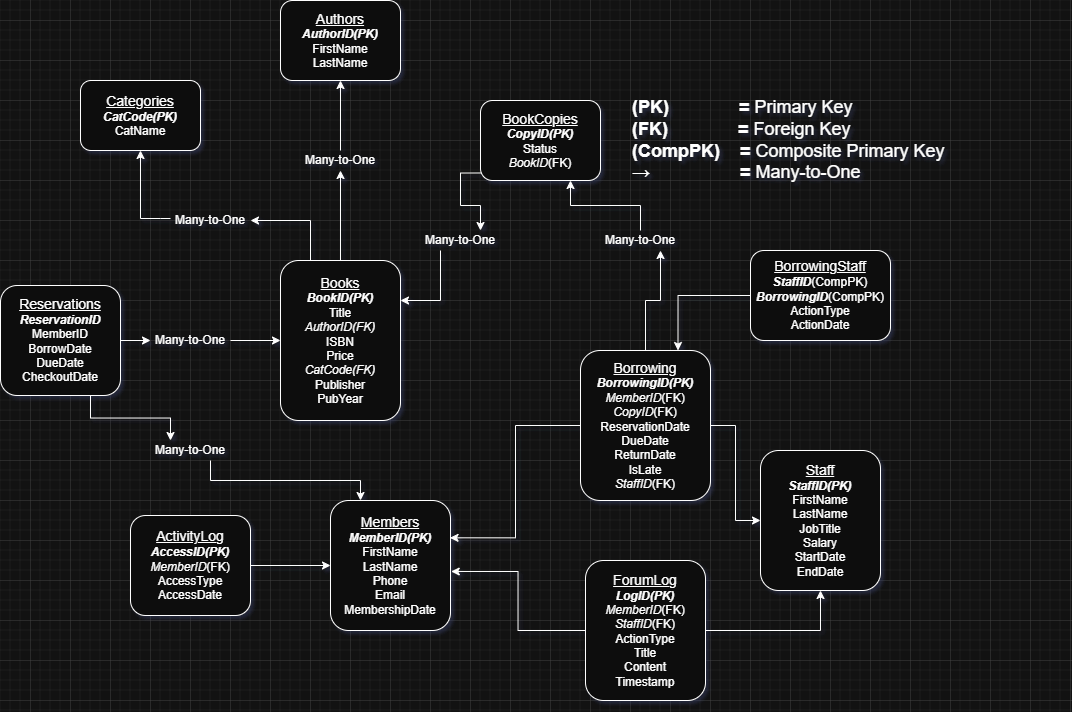

The diagram above was exported from draw.io. Its source (the exported page's mxGraphModel, read from the mxfile embedded in the PNG):
<mxGraphModel dx="3383" dy="1858" grid="1" gridSize="10" guides="1" tooltips="1" connect="1" arrows="1" fold="1" page="1" pageScale="1" pageWidth="850" pageHeight="1100" math="0" shadow="0">
  <root>
    <mxCell id="0" />
    <mxCell id="1" parent="0" />
    <mxCell id="uzYiAKmK2Q8JzKA4RFtF-1" value="&lt;u&gt;&lt;font style=&quot;font-size: 14px;&quot;&gt;Categories&lt;/font&gt;&lt;/u&gt;&lt;div&gt;&lt;b&gt;&lt;i&gt;CatCode(PK)&lt;/i&gt;&lt;/b&gt;&lt;/div&gt;&lt;div&gt;CatName&lt;/div&gt;" style="rounded=1;whiteSpace=wrap;html=1;" vertex="1" parent="1">
      <mxGeometry x="-1310" y="-900" width="120" height="70" as="geometry" />
    </mxCell>
    <mxCell id="uzYiAKmK2Q8JzKA4RFtF-2" value="&lt;font style=&quot;font-size: 14px;&quot;&gt;&lt;u&gt;Authors&lt;/u&gt;&lt;/font&gt;&lt;div&gt;&lt;font style=&quot;font-size: 12px;&quot;&gt;&lt;b style=&quot;&quot;&gt;&lt;i&gt;AuthorID(PK)&lt;/i&gt;&lt;/b&gt;&lt;/font&gt;&lt;/div&gt;&lt;div&gt;&lt;font style=&quot;font-size: 12px;&quot;&gt;FirstName&lt;/font&gt;&lt;/div&gt;&lt;div&gt;&lt;font style=&quot;font-size: 12px;&quot;&gt;LastName&lt;/font&gt;&lt;/div&gt;" style="rounded=1;whiteSpace=wrap;html=1;" vertex="1" parent="1">
      <mxGeometry x="-1110" y="-980" width="120" height="80" as="geometry" />
    </mxCell>
    <mxCell id="uzYiAKmK2Q8JzKA4RFtF-18" style="edgeStyle=orthogonalEdgeStyle;rounded=0;orthogonalLoop=1;jettySize=auto;html=1;exitX=0;exitY=0;exitDx=0;exitDy=0;" edge="1" parent="1" source="uzYiAKmK2Q8JzKA4RFtF-3">
      <mxGeometry relative="1" as="geometry">
        <mxPoint x="-1109.857142857143" y="-720.047619047619" as="targetPoint" />
      </mxGeometry>
    </mxCell>
    <mxCell id="uzYiAKmK2Q8JzKA4RFtF-21" style="edgeStyle=orthogonalEdgeStyle;rounded=0;orthogonalLoop=1;jettySize=auto;html=1;entryX=0.5;entryY=1;entryDx=0;entryDy=0;" edge="1" parent="1" source="uzYiAKmK2Q8JzKA4RFtF-39" target="uzYiAKmK2Q8JzKA4RFtF-2">
      <mxGeometry relative="1" as="geometry">
        <mxPoint x="-1050" y="-790" as="targetPoint" />
      </mxGeometry>
    </mxCell>
    <mxCell id="uzYiAKmK2Q8JzKA4RFtF-59" style="edgeStyle=orthogonalEdgeStyle;rounded=0;orthogonalLoop=1;jettySize=auto;html=1;exitX=0.25;exitY=0;exitDx=0;exitDy=0;entryX=1;entryY=0.5;entryDx=0;entryDy=0;" edge="1" parent="1" source="uzYiAKmK2Q8JzKA4RFtF-3" target="uzYiAKmK2Q8JzKA4RFtF-36">
      <mxGeometry relative="1" as="geometry" />
    </mxCell>
    <mxCell id="uzYiAKmK2Q8JzKA4RFtF-3" value="&lt;font style=&quot;font-size: 14px;&quot;&gt;&lt;u style=&quot;&quot;&gt;Books&lt;/u&gt;&lt;/font&gt;&lt;div&gt;&lt;font style=&quot;font-size: 12px;&quot;&gt;&lt;b&gt;&lt;i&gt;BookID(PK)&lt;/i&gt;&lt;/b&gt;&lt;/font&gt;&lt;/div&gt;&lt;div&gt;&lt;font style=&quot;font-size: 12px;&quot;&gt;Title&lt;/font&gt;&lt;/div&gt;&lt;div&gt;&lt;font style=&quot;font-size: 12px;&quot;&gt;&lt;i&gt;AuthorID(FK)&lt;/i&gt;&lt;/font&gt;&lt;/div&gt;&lt;div&gt;&lt;font style=&quot;font-size: 12px;&quot;&gt;ISBN&lt;/font&gt;&lt;/div&gt;&lt;div&gt;Price&lt;/div&gt;&lt;div&gt;&lt;i&gt;CatCode(FK)&lt;/i&gt;&lt;/div&gt;&lt;div&gt;Publisher&lt;/div&gt;&lt;div&gt;PubYear&lt;/div&gt;" style="rounded=1;whiteSpace=wrap;html=1;" vertex="1" parent="1">
      <mxGeometry x="-1110" y="-720" width="120" height="160" as="geometry" />
    </mxCell>
    <mxCell id="uzYiAKmK2Q8JzKA4RFtF-27" style="edgeStyle=orthogonalEdgeStyle;rounded=0;orthogonalLoop=1;jettySize=auto;html=1;exitX=0.25;exitY=1;exitDx=0;exitDy=0;entryX=1;entryY=0.25;entryDx=0;entryDy=0;" edge="1" parent="1" source="uzYiAKmK2Q8JzKA4RFtF-42" target="uzYiAKmK2Q8JzKA4RFtF-3">
      <mxGeometry relative="1" as="geometry" />
    </mxCell>
    <mxCell id="uzYiAKmK2Q8JzKA4RFtF-4" value="&lt;font style=&quot;font-size: 14px;&quot;&gt;&lt;u&gt;BookCopies&lt;/u&gt;&lt;/font&gt;&lt;div&gt;&lt;font style=&quot;font-size: 12px;&quot;&gt;&lt;b style=&quot;&quot;&gt;&lt;i&gt;CopyID(PK)&lt;/i&gt;&lt;/b&gt;&lt;/font&gt;&lt;/div&gt;&lt;div&gt;&lt;font style=&quot;font-size: 12px;&quot;&gt;Status&lt;/font&gt;&lt;/div&gt;&lt;div&gt;&lt;font style=&quot;font-size: 12px;&quot;&gt;&lt;i&gt;BookID&lt;/i&gt;(FK)&lt;/font&gt;&lt;/div&gt;" style="rounded=1;whiteSpace=wrap;html=1;" vertex="1" parent="1">
      <mxGeometry x="-910" y="-880" width="120" height="80" as="geometry" />
    </mxCell>
    <mxCell id="uzYiAKmK2Q8JzKA4RFtF-5" value="&lt;font style=&quot;font-size: 14px;&quot;&gt;&lt;u&gt;Members&lt;/u&gt;&lt;/font&gt;&lt;div&gt;&lt;font style=&quot;font-size: 12px;&quot;&gt;&lt;i style=&quot;&quot;&gt;&lt;b style=&quot;&quot;&gt;MemberID(PK)&lt;/b&gt;&lt;/i&gt;&lt;/font&gt;&lt;/div&gt;&lt;div&gt;&lt;font style=&quot;font-size: 12px;&quot;&gt;FirstName&lt;/font&gt;&lt;/div&gt;&lt;div&gt;&lt;font style=&quot;font-size: 12px;&quot;&gt;LastName&lt;/font&gt;&lt;/div&gt;&lt;div&gt;&lt;font style=&quot;font-size: 12px;&quot;&gt;Phone&lt;/font&gt;&lt;/div&gt;&lt;div&gt;&lt;font style=&quot;font-size: 12px;&quot;&gt;Email&lt;/font&gt;&lt;/div&gt;&lt;div&gt;&lt;font style=&quot;font-size: 12px;&quot;&gt;MembershipDate&lt;/font&gt;&lt;/div&gt;" style="rounded=1;whiteSpace=wrap;html=1;" vertex="1" parent="1">
      <mxGeometry x="-1060" y="-480" width="120" height="130" as="geometry" />
    </mxCell>
    <mxCell id="uzYiAKmK2Q8JzKA4RFtF-6" value="&lt;font style=&quot;font-size: 14px;&quot;&gt;&lt;u&gt;Staff&lt;/u&gt;&lt;/font&gt;&lt;div&gt;&lt;font style=&quot;font-size: 12px;&quot;&gt;&lt;b style=&quot;&quot;&gt;&lt;i style=&quot;&quot;&gt;StaffID(PK)&lt;/i&gt;&lt;/b&gt;&lt;/font&gt;&lt;/div&gt;&lt;div&gt;&lt;font style=&quot;font-size: 12px;&quot;&gt;FirstName&lt;/font&gt;&lt;/div&gt;&lt;div&gt;&lt;font style=&quot;font-size: 12px;&quot;&gt;LastName&lt;/font&gt;&lt;/div&gt;&lt;div&gt;&lt;font style=&quot;font-size: 12px;&quot;&gt;JobTitle&lt;/font&gt;&lt;/div&gt;&lt;div&gt;&lt;font style=&quot;font-size: 12px;&quot;&gt;Salary&lt;/font&gt;&lt;/div&gt;&lt;div&gt;&lt;font style=&quot;font-size: 12px;&quot;&gt;StartDate&lt;/font&gt;&lt;/div&gt;&lt;div&gt;&lt;font style=&quot;font-size: 12px;&quot;&gt;EndDate&lt;/font&gt;&lt;/div&gt;" style="rounded=1;whiteSpace=wrap;html=1;" vertex="1" parent="1">
      <mxGeometry x="-630" y="-530" width="120" height="140" as="geometry" />
    </mxCell>
    <mxCell id="uzYiAKmK2Q8JzKA4RFtF-26" style="edgeStyle=orthogonalEdgeStyle;rounded=0;orthogonalLoop=1;jettySize=auto;html=1;exitX=0.5;exitY=0;exitDx=0;exitDy=0;entryX=0.75;entryY=1;entryDx=0;entryDy=0;" edge="1" parent="1" source="uzYiAKmK2Q8JzKA4RFtF-44" target="uzYiAKmK2Q8JzKA4RFtF-4">
      <mxGeometry relative="1" as="geometry">
        <mxPoint x="-820" y="-800" as="targetPoint" />
      </mxGeometry>
    </mxCell>
    <mxCell id="uzYiAKmK2Q8JzKA4RFtF-33" style="edgeStyle=orthogonalEdgeStyle;rounded=0;orthogonalLoop=1;jettySize=auto;html=1;entryX=0;entryY=0.5;entryDx=0;entryDy=0;" edge="1" parent="1" source="uzYiAKmK2Q8JzKA4RFtF-7" target="uzYiAKmK2Q8JzKA4RFtF-6">
      <mxGeometry relative="1" as="geometry" />
    </mxCell>
    <mxCell id="uzYiAKmK2Q8JzKA4RFtF-7" value="&lt;font style=&quot;font-size: 14px;&quot;&gt;&lt;u&gt;Borrowing&lt;/u&gt;&lt;/font&gt;&lt;div&gt;&lt;font style=&quot;font-size: 12px;&quot;&gt;&lt;i&gt;&lt;b&gt;BorrowingID(PK)&lt;/b&gt;&lt;/i&gt;&lt;/font&gt;&lt;/div&gt;&lt;div&gt;&lt;font style=&quot;font-size: 12px;&quot;&gt;&lt;i&gt;MemberID&lt;/i&gt;(FK)&lt;/font&gt;&lt;/div&gt;&lt;div&gt;&lt;font style=&quot;font-size: 12px;&quot;&gt;&lt;i&gt;CopyID&lt;/i&gt;(FK)&lt;/font&gt;&lt;/div&gt;&lt;div&gt;&lt;font style=&quot;font-size: 12px;&quot;&gt;ReservationDate&lt;/font&gt;&lt;/div&gt;&lt;div&gt;&lt;font style=&quot;font-size: 12px;&quot;&gt;DueDate&lt;/font&gt;&lt;/div&gt;&lt;div&gt;&lt;font style=&quot;font-size: 12px;&quot;&gt;ReturnDate&lt;/font&gt;&lt;/div&gt;&lt;div&gt;&lt;font style=&quot;font-size: 12px;&quot;&gt;IsLate&lt;/font&gt;&lt;/div&gt;&lt;div&gt;&lt;font style=&quot;font-size: 12px;&quot;&gt;&lt;i&gt;StaffID&lt;/i&gt;(FK)&lt;/font&gt;&lt;/div&gt;" style="rounded=1;whiteSpace=wrap;html=1;" vertex="1" parent="1">
      <mxGeometry x="-810" y="-630" width="130" height="150" as="geometry" />
    </mxCell>
    <mxCell id="uzYiAKmK2Q8JzKA4RFtF-28" style="edgeStyle=orthogonalEdgeStyle;rounded=0;orthogonalLoop=1;jettySize=auto;html=1;exitX=1;exitY=0.5;exitDx=0;exitDy=0;entryX=0;entryY=0.5;entryDx=0;entryDy=0;" edge="1" parent="1" source="uzYiAKmK2Q8JzKA4RFtF-46" target="uzYiAKmK2Q8JzKA4RFtF-3">
      <mxGeometry relative="1" as="geometry" />
    </mxCell>
    <mxCell id="uzYiAKmK2Q8JzKA4RFtF-30" style="edgeStyle=orthogonalEdgeStyle;rounded=0;orthogonalLoop=1;jettySize=auto;html=1;exitX=0.75;exitY=1;exitDx=0;exitDy=0;entryX=0.25;entryY=0;entryDx=0;entryDy=0;" edge="1" parent="1" source="uzYiAKmK2Q8JzKA4RFtF-48" target="uzYiAKmK2Q8JzKA4RFtF-5">
      <mxGeometry relative="1" as="geometry" />
    </mxCell>
    <mxCell id="uzYiAKmK2Q8JzKA4RFtF-8" value="&lt;font style=&quot;font-size: 14px;&quot;&gt;&lt;u&gt;Reservations&lt;/u&gt;&lt;/font&gt;&lt;div&gt;&lt;font style=&quot;font-size: 12px;&quot;&gt;&lt;i&gt;&lt;b&gt;ReservationID&lt;/b&gt;&lt;/i&gt;&lt;/font&gt;&lt;/div&gt;&lt;div&gt;MemberID&lt;/div&gt;&lt;div&gt;BorrowDate&lt;/div&gt;&lt;div&gt;DueDate&lt;/div&gt;&lt;div&gt;CheckoutDate&lt;/div&gt;" style="rounded=1;whiteSpace=wrap;html=1;" vertex="1" parent="1">
      <mxGeometry x="-1390" y="-695" width="120" height="110" as="geometry" />
    </mxCell>
    <mxCell id="uzYiAKmK2Q8JzKA4RFtF-34" style="edgeStyle=orthogonalEdgeStyle;rounded=0;orthogonalLoop=1;jettySize=auto;html=1;entryX=0.75;entryY=0;entryDx=0;entryDy=0;" edge="1" parent="1" source="uzYiAKmK2Q8JzKA4RFtF-9" target="uzYiAKmK2Q8JzKA4RFtF-7">
      <mxGeometry relative="1" as="geometry" />
    </mxCell>
    <mxCell id="uzYiAKmK2Q8JzKA4RFtF-9" value="&lt;font style=&quot;font-size: 14px;&quot;&gt;&lt;u&gt;BorrowingStaff&lt;/u&gt;&lt;/font&gt;&lt;div&gt;&lt;b&gt;&lt;i&gt;StaffID&lt;/i&gt;&lt;/b&gt;&lt;span style=&quot;background-color: transparent; color: light-dark(rgb(0, 0, 0), rgb(255, 255, 255));&quot;&gt;(CompPK)&lt;/span&gt;&lt;/div&gt;&lt;div&gt;&lt;span style=&quot;background-color: transparent; color: light-dark(rgb(0, 0, 0), rgb(255, 255, 255));&quot;&gt;&lt;b&gt;&lt;i&gt;BorrowingID&lt;/i&gt;&lt;/b&gt;&lt;/span&gt;&lt;span style=&quot;background-color: transparent; color: light-dark(rgb(0, 0, 0), rgb(255, 255, 255));&quot;&gt;(CompPK)&lt;/span&gt;&lt;/div&gt;&lt;div&gt;ActionType&lt;/div&gt;&lt;div&gt;ActionDate&lt;/div&gt;" style="rounded=1;whiteSpace=wrap;html=1;" vertex="1" parent="1">
      <mxGeometry x="-640" y="-730" width="140" height="90" as="geometry" />
    </mxCell>
    <mxCell id="uzYiAKmK2Q8JzKA4RFtF-31" style="edgeStyle=orthogonalEdgeStyle;rounded=0;orthogonalLoop=1;jettySize=auto;html=1;exitX=1;exitY=0.5;exitDx=0;exitDy=0;entryX=0;entryY=0.5;entryDx=0;entryDy=0;" edge="1" parent="1" source="uzYiAKmK2Q8JzKA4RFtF-10" target="uzYiAKmK2Q8JzKA4RFtF-5">
      <mxGeometry relative="1" as="geometry" />
    </mxCell>
    <mxCell id="uzYiAKmK2Q8JzKA4RFtF-10" value="&lt;font style=&quot;font-size: 14px;&quot;&gt;&lt;u&gt;ActivityLog&lt;/u&gt;&lt;/font&gt;&lt;div&gt;&lt;font style=&quot;font-size: 12px;&quot;&gt;&lt;b style=&quot;&quot;&gt;&lt;i style=&quot;&quot;&gt;AccessID(PK)&lt;/i&gt;&lt;/b&gt;&lt;/font&gt;&lt;/div&gt;&lt;div&gt;&lt;i&gt;MemberID&lt;/i&gt;(FK)&lt;/div&gt;&lt;div&gt;AccessType&lt;/div&gt;&lt;div&gt;AccessDate&lt;/div&gt;" style="rounded=1;whiteSpace=wrap;html=1;" vertex="1" parent="1">
      <mxGeometry x="-1260" y="-465" width="120" height="100" as="geometry" />
    </mxCell>
    <mxCell id="uzYiAKmK2Q8JzKA4RFtF-35" style="edgeStyle=orthogonalEdgeStyle;rounded=0;orthogonalLoop=1;jettySize=auto;html=1;entryX=0.5;entryY=1;entryDx=0;entryDy=0;" edge="1" parent="1" source="uzYiAKmK2Q8JzKA4RFtF-11" target="uzYiAKmK2Q8JzKA4RFtF-6">
      <mxGeometry relative="1" as="geometry" />
    </mxCell>
    <mxCell id="uzYiAKmK2Q8JzKA4RFtF-11" value="&lt;u&gt;&lt;font style=&quot;font-size: 14px;&quot;&gt;ForumLog&lt;/font&gt;&lt;/u&gt;&lt;div&gt;&lt;font style=&quot;font-size: 12px;&quot;&gt;&lt;i style=&quot;&quot;&gt;&lt;b style=&quot;&quot;&gt;LogID(PK)&lt;/b&gt;&lt;/i&gt;&lt;/font&gt;&lt;/div&gt;&lt;div&gt;&lt;font style=&quot;font-size: 12px;&quot;&gt;&lt;i&gt;MemberID&lt;/i&gt;(FK)&lt;/font&gt;&lt;/div&gt;&lt;div&gt;&lt;font style=&quot;font-size: 12px;&quot;&gt;&lt;i&gt;StaffID&lt;/i&gt;(FK)&lt;/font&gt;&lt;/div&gt;&lt;div&gt;&lt;font style=&quot;font-size: 12px;&quot;&gt;ActionType&lt;/font&gt;&lt;/div&gt;&lt;div&gt;Title&lt;/div&gt;&lt;div&gt;Content&lt;/div&gt;&lt;div&gt;Timestamp&lt;/div&gt;" style="rounded=1;whiteSpace=wrap;html=1;" vertex="1" parent="1">
      <mxGeometry x="-805" y="-420" width="120" height="140" as="geometry" />
    </mxCell>
    <mxCell id="uzYiAKmK2Q8JzKA4RFtF-24" style="edgeStyle=orthogonalEdgeStyle;rounded=0;orthogonalLoop=1;jettySize=auto;html=1;entryX=0.5;entryY=1;entryDx=0;entryDy=0;" edge="1" parent="1" source="uzYiAKmK2Q8JzKA4RFtF-36" target="uzYiAKmK2Q8JzKA4RFtF-1">
      <mxGeometry relative="1" as="geometry">
        <mxPoint x="-1085" y="-720" as="sourcePoint" />
        <mxPoint x="-1255" y="-830" as="targetPoint" />
        <Array as="points">
          <mxPoint x="-1230" y="-762" />
          <mxPoint x="-1250" y="-762" />
        </Array>
      </mxGeometry>
    </mxCell>
    <mxCell id="uzYiAKmK2Q8JzKA4RFtF-29" style="edgeStyle=orthogonalEdgeStyle;rounded=0;orthogonalLoop=1;jettySize=auto;html=1;entryX=0.996;entryY=0.287;entryDx=0;entryDy=0;entryPerimeter=0;" edge="1" parent="1" source="uzYiAKmK2Q8JzKA4RFtF-7" target="uzYiAKmK2Q8JzKA4RFtF-5">
      <mxGeometry relative="1" as="geometry" />
    </mxCell>
    <mxCell id="uzYiAKmK2Q8JzKA4RFtF-32" style="edgeStyle=orthogonalEdgeStyle;rounded=0;orthogonalLoop=1;jettySize=auto;html=1;exitX=0;exitY=0.5;exitDx=0;exitDy=0;entryX=1.006;entryY=0.546;entryDx=0;entryDy=0;entryPerimeter=0;" edge="1" parent="1" source="uzYiAKmK2Q8JzKA4RFtF-11" target="uzYiAKmK2Q8JzKA4RFtF-5">
      <mxGeometry relative="1" as="geometry" />
    </mxCell>
    <mxCell id="uzYiAKmK2Q8JzKA4RFtF-49" value="" style="edgeStyle=orthogonalEdgeStyle;rounded=0;orthogonalLoop=1;jettySize=auto;html=1;exitX=0.75;exitY=1;exitDx=0;exitDy=0;entryX=0.25;entryY=0;entryDx=0;entryDy=0;" edge="1" parent="1" source="uzYiAKmK2Q8JzKA4RFtF-8" target="uzYiAKmK2Q8JzKA4RFtF-48">
      <mxGeometry relative="1" as="geometry">
        <mxPoint x="-1300" y="-585" as="sourcePoint" />
        <mxPoint x="-1030" y="-480" as="targetPoint" />
      </mxGeometry>
    </mxCell>
    <mxCell id="uzYiAKmK2Q8JzKA4RFtF-48" value="Many-to-One" style="text;html=1;align=center;verticalAlign=middle;whiteSpace=wrap;rounded=0;" vertex="1" parent="1">
      <mxGeometry x="-1240" y="-540" width="80" height="20" as="geometry" />
    </mxCell>
    <mxCell id="uzYiAKmK2Q8JzKA4RFtF-50" value="" style="edgeStyle=orthogonalEdgeStyle;rounded=0;orthogonalLoop=1;jettySize=auto;html=1;exitX=1;exitY=0.5;exitDx=0;exitDy=0;entryX=0;entryY=0.5;entryDx=0;entryDy=0;" edge="1" parent="1" source="uzYiAKmK2Q8JzKA4RFtF-8" target="uzYiAKmK2Q8JzKA4RFtF-46">
      <mxGeometry relative="1" as="geometry">
        <mxPoint x="-1270" y="-640" as="sourcePoint" />
        <mxPoint x="-1110" y="-640" as="targetPoint" />
      </mxGeometry>
    </mxCell>
    <mxCell id="uzYiAKmK2Q8JzKA4RFtF-46" value="Many-to-One" style="text;html=1;align=center;verticalAlign=middle;whiteSpace=wrap;rounded=0;" vertex="1" parent="1">
      <mxGeometry x="-1240" y="-650" width="80" height="20" as="geometry" />
    </mxCell>
    <mxCell id="uzYiAKmK2Q8JzKA4RFtF-36" value="Many-to-One" style="text;html=1;align=center;verticalAlign=middle;whiteSpace=wrap;rounded=0;" vertex="1" parent="1">
      <mxGeometry x="-1220" y="-770" width="80" height="20" as="geometry" />
    </mxCell>
    <mxCell id="uzYiAKmK2Q8JzKA4RFtF-54" value="" style="edgeStyle=orthogonalEdgeStyle;rounded=0;orthogonalLoop=1;jettySize=auto;html=1;entryX=0.5;entryY=1;entryDx=0;entryDy=0;" edge="1" parent="1" source="uzYiAKmK2Q8JzKA4RFtF-3" target="uzYiAKmK2Q8JzKA4RFtF-39">
      <mxGeometry relative="1" as="geometry">
        <mxPoint x="-1050" y="-900" as="targetPoint" />
        <mxPoint x="-1050" y="-720" as="sourcePoint" />
      </mxGeometry>
    </mxCell>
    <mxCell id="uzYiAKmK2Q8JzKA4RFtF-39" value="Many-to-One" style="text;html=1;align=center;verticalAlign=middle;whiteSpace=wrap;rounded=0;" vertex="1" parent="1">
      <mxGeometry x="-1090" y="-830" width="80" height="20" as="geometry" />
    </mxCell>
    <mxCell id="uzYiAKmK2Q8JzKA4RFtF-55" value="" style="edgeStyle=orthogonalEdgeStyle;rounded=0;orthogonalLoop=1;jettySize=auto;html=1;exitX=0.007;exitY=0.906;exitDx=0;exitDy=0;entryX=0.75;entryY=0;entryDx=0;entryDy=0;exitPerimeter=0;" edge="1" parent="1" source="uzYiAKmK2Q8JzKA4RFtF-4" target="uzYiAKmK2Q8JzKA4RFtF-42">
      <mxGeometry relative="1" as="geometry">
        <mxPoint x="-880" y="-800" as="sourcePoint" />
        <mxPoint x="-1020" y="-720" as="targetPoint" />
      </mxGeometry>
    </mxCell>
    <mxCell id="uzYiAKmK2Q8JzKA4RFtF-42" value="Many-to-One" style="text;html=1;align=center;verticalAlign=middle;whiteSpace=wrap;rounded=0;" vertex="1" parent="1">
      <mxGeometry x="-970" y="-750" width="80" height="20" as="geometry" />
    </mxCell>
    <mxCell id="uzYiAKmK2Q8JzKA4RFtF-56" value="" style="edgeStyle=orthogonalEdgeStyle;rounded=0;orthogonalLoop=1;jettySize=auto;html=1;exitX=0.5;exitY=0;exitDx=0;exitDy=0;entryX=0.75;entryY=1;entryDx=0;entryDy=0;" edge="1" parent="1" source="uzYiAKmK2Q8JzKA4RFtF-7" target="uzYiAKmK2Q8JzKA4RFtF-44">
      <mxGeometry relative="1" as="geometry">
        <mxPoint x="-820" y="-800" as="targetPoint" />
        <mxPoint x="-675" y="-671" as="sourcePoint" />
      </mxGeometry>
    </mxCell>
    <mxCell id="uzYiAKmK2Q8JzKA4RFtF-44" value="Many-to-One" style="text;html=1;align=center;verticalAlign=middle;whiteSpace=wrap;rounded=0;" vertex="1" parent="1">
      <mxGeometry x="-790" y="-750" width="80" height="20" as="geometry" />
    </mxCell>
    <mxCell id="uzYiAKmK2Q8JzKA4RFtF-60" value="&lt;font style=&quot;font-size: 18px;&quot;&gt;&lt;b style=&quot;&quot;&gt;(PK)&amp;nbsp; &amp;nbsp; &amp;nbsp; &amp;nbsp; &amp;nbsp; &amp;nbsp; &amp;nbsp; = &lt;/b&gt;Primary Key&lt;br&gt;&lt;b style=&quot;&quot;&gt;(FK)&amp;nbsp; &amp;nbsp; &amp;nbsp; &amp;nbsp; &amp;nbsp; &amp;nbsp; &amp;nbsp; = &lt;/b&gt;Foreign Key&lt;br&gt;&lt;/font&gt;&lt;div style=&quot;&quot;&gt;&lt;font style=&quot;font-size: 18px;&quot;&gt;&lt;b style=&quot;font-weight: bold; background-color: transparent; color: light-dark(rgb(0, 0, 0), rgb(255, 255, 255));&quot;&gt;(CompPK)&amp;nbsp; &amp;nbsp; = &lt;/b&gt;&lt;span style=&quot;background-color: transparent; color: light-dark(rgb(0, 0, 0), rgb(255, 255, 255));&quot;&gt;Composite Primary Key&lt;/span&gt;&lt;/font&gt;&lt;/div&gt;&lt;font style=&quot;font-size: 18px;&quot;&gt;&lt;font style=&quot;font-weight: bold;&quot;&gt;→&amp;nbsp; &amp;nbsp;&lt;/font&gt;&lt;b&gt;&amp;nbsp; &amp;nbsp; &amp;nbsp; &amp;nbsp; &amp;nbsp; &amp;nbsp; &amp;nbsp; &amp;nbsp;= &lt;/b&gt;Many-to-One&lt;/font&gt;" style="text;html=1;align=left;verticalAlign=middle;whiteSpace=wrap;rounded=0;" vertex="1" parent="1">
      <mxGeometry x="-760" y="-940" width="430" height="200" as="geometry" />
    </mxCell>
  </root>
</mxGraphModel>